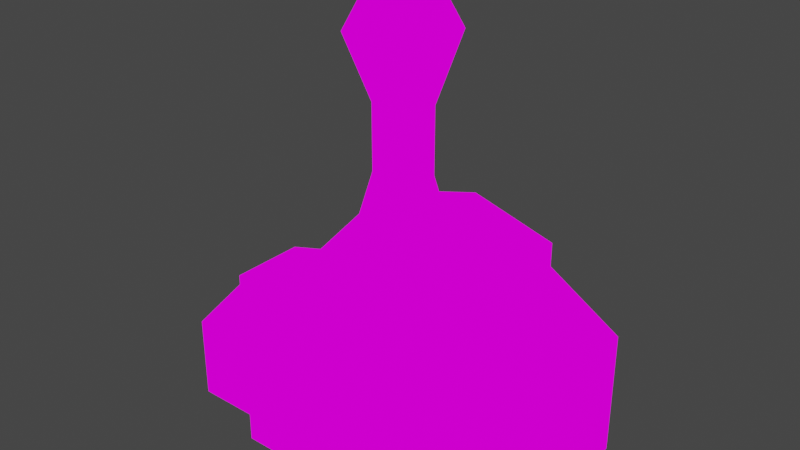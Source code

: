 # Source: ScrapEngine2.blend  (saved by Blender 2.82.7; exported with 4.5.12 LTS)
import bpy
from mathutils import Matrix  # noqa: F401  (used for matrix-valued properties, if any)

bpy.ops.wm.read_factory_settings(use_empty=True)
scene = bpy.context.scene
scene.name = 'Scene'

# ---- collections
col_collection = bpy.data.collections.new('Collection'); scene.collection.children.link(col_collection)

# ---- images (referenced by path relative to the original .blend; pixels are not part of the script)
import os
ASSET_DIR = os.environ.get("B2B_ASSET_DIR", "")  # directory of the original .blend (textures are referenced by path, not embedded)
HERE = os.path.dirname(os.path.abspath(__file__))  # packed textures are extracted next to this script under _unpacked/

def load_image(name, relpath, width, height, colorspace="sRGB"):
    """Load a texture the original file referenced (path relative to the .blend, or extracted next to this script)."""
    p = next((c for c in (os.path.join(HERE, relpath), os.path.join(ASSET_DIR, relpath)) if relpath and os.path.exists(c)), "")
    if p:
        img = bpy.data.images.load(p, check_existing=True)
        img.name = name
    else:  # same state as the original file: an image datablock whose file is absent (Cycles renders it pink)
        img = bpy.data.images.new(name, width, height)
        img.source = "FILE"
        img.filepath = "//" + (relpath or name)
    img.colorspace_settings.name = colorspace
    return img
img_metalscrps_png = load_image('metalScrps.png', 'metalScrps.png', 1024, 1024, 'sRGB')
img_metalscrps_png_001 = load_image('metalScrps.png.001', 'metalScrps.png', 1024, 1024, 'sRGB')

# ---- materials (node trees are filled in below, after node groups)
mat_metalscrps = bpy.data.materials.new('metalScrps')
mat_metalscrps.alpha_threshold = 0.0
mat_metalscrps.use_transparent_shadow = False
mat_metalscrps.line_color = (0.0, 0.0, 0.0, 1.0)
mat_metalscrps_001 = bpy.data.materials.new('metalScrps.001')
mat_metalscrps_001.use_transparent_shadow = False

# ---- material node trees
mat_metalscrps.use_nodes = True; mat_metalscrps.node_tree.nodes.clear()
_N = mat_metalscrps.node_tree.nodes; _L = mat_metalscrps.node_tree.links
n0 = _N.new('ShaderNodeOutputMaterial'); n0.name = 'Material Output'; n0.location = (400, 0)
n1 = _N.new('ShaderNodeLightPath'); n1.name = 'Light Path'; n1.location = (0, 250)
n2 = _N.new('ShaderNodeBsdfTransparent'); n2.name = 'Transparent BSDF'; n2.location = (-200, -100)
n3 = _N.new('ShaderNodeEmission'); n3.name = 'Emission'; n3.location = (-200, -200)
n4 = _N.new('ShaderNodeMixShader'); n4.name = 'Mix Shader'; n4.location = (200, 0)
n5 = _N.new('ShaderNodeMixShader'); n5.name = 'Mix Shader.001'; n5.location = (0, -100)
n6 = _N.new('ShaderNodeTexImage'); n6.name = 'Image Texture'; n6.location = (-500, 100)
n6.image = img_metalscrps_png
n6.interpolation = 'Closest'
_L.new(n6.outputs[0], n3.inputs[0])
_L.new(n6.outputs[1], n5.inputs[0])
_L.new(n2.outputs[0], n5.inputs[1])
_L.new(n2.outputs[0], n4.inputs[1])
_L.new(n3.outputs[0], n5.inputs[2])
_L.new(n5.outputs[0], n4.inputs[2])
_L.new(n1.outputs[0], n4.inputs[0])
_L.new(n4.outputs[0], n0.inputs[0])
n0.is_active_output = True
mat_metalscrps_001.use_nodes = True; mat_metalscrps_001.node_tree.nodes.clear()
_N = mat_metalscrps_001.node_tree.nodes; _L = mat_metalscrps_001.node_tree.links
n0 = _N.new('ShaderNodeOutputMaterial'); n0.name = 'Material Output'; n0.location = (400, 0)
n1 = _N.new('ShaderNodeLightPath'); n1.name = 'Light Path'; n1.location = (0, 250)
n2 = _N.new('ShaderNodeBsdfTransparent'); n2.name = 'Transparent BSDF'; n2.location = (-200, -100)
n3 = _N.new('ShaderNodeEmission'); n3.name = 'Emission'; n3.location = (-200, -200)
n4 = _N.new('ShaderNodeMixShader'); n4.name = 'Mix Shader'; n4.location = (200, 0)
n5 = _N.new('ShaderNodeMixShader'); n5.name = 'Mix Shader.001'; n5.location = (0, -100)
n6 = _N.new('ShaderNodeTexImage'); n6.name = 'Image Texture'; n6.location = (-500, 100)
n6.image = img_metalscrps_png_001
n6.interpolation = 'Closest'
_L.new(n6.outputs[0], n3.inputs[0])
_L.new(n6.outputs[1], n5.inputs[0])
_L.new(n2.outputs[0], n5.inputs[1])
_L.new(n2.outputs[0], n4.inputs[1])
_L.new(n3.outputs[0], n5.inputs[2])
_L.new(n5.outputs[0], n4.inputs[2])
_L.new(n1.outputs[0], n4.inputs[0])
_L.new(n4.outputs[0], n0.inputs[0])
n0.is_active_output = True

# ---- world
world_world = bpy.data.worlds.new('World'); scene.world = world_world
world_world.use_nodes = True; world_world.node_tree.nodes.clear()
_N = world_world.node_tree.nodes; _L = world_world.node_tree.links
n0 = _N.new('ShaderNodeOutputWorld'); n0.name = 'World Output'; n0.location = (300, 300)
n1 = _N.new('ShaderNodeBackground'); n1.name = 'Background'; n1.location = (10, 300)
n1.inputs[0].default_value = (0.05088, 0.05088, 0.05088, 1.0)
_L.new(n1.outputs[0], n0.inputs[0])
n0.is_active_output = True
world_world.color = (0.05088, 0.05088, 0.05088)
world_world.use_sun_shadow = False
world_world.sun_shadow_jitter_overblur = 0.0

# ---- meshes
me_cube = bpy.data.meshes.new('Cube')
me_cube.from_pydata([(-0.25, -0.25, 0.25), (0.0, -0.25, 0.09867), (-1.0, 0.0, 0.2328), (-0.75, 0.25, 0.5), (-0.5, 0.25, 0.5694), (0.0, -0.25, 0.0), (0.0, 0.25, 0.3487), (0.0, -0.25, 0.3487), (-1.0, 0.25, 0.1327), (-1.0, 0.25, 0.2328), (-0.5, 0.25, 0.0), (0.0, 0.0, 0.3487), (-1.0, -0.25, 0.2328), (-0.25, -0.25, 0.0), (-1.0, -0.25, 0.1327), (-0.25, 0.25, 0.0), (-0.5, -0.25, 0.5694), (-1.0, -0.25, 0.0), (-0.25, 0.25, 0.5), (0.0, 0.0, 0.0), (-1.0, 0.0, 0.1327), (-1.0, 0.25, 0.0), (-0.75, 0.25, 0.25), (-0.7034, 0.351, 0.2514), (-0.5, 0.0, 0.0), (-0.7034, 0.351, 0.4548), (-1.0, 0.0, 0.0), (-0.75, 0.25, 0.0), (-0.5, -0.25, 0.0), (-0.75, 0.0, 0.0), (-0.75, -0.25, 0.0), (0.0, 0.25, 0.09867), (0.0, 0.25, 0.0), (0.0, 0.0, 0.09867), (-0.75, -0.25, 0.5), (-0.75, -0.25, 0.25), (-0.25, 0.25, 0.25), (-0.25, 0.0, 0.0), (-0.25, -0.25, 0.5), (-0.75, 0.3189, 0.5), (-0.75, 0.3189, 0.25), (-0.5, -0.3189, 0.5694), (-0.75, -0.3189, 0.5), (-0.25, -0.3189, 0.5), (-0.75, -0.3189, 0.25), (0.0, -0.125, 0.09867), (-0.25, -0.3189, 0.25), (-0.5, 0.3189, 0.0), (-0.75, 0.3189, 0.0), (-0.25, 0.3189, 0.5), (-0.5, 0.3189, 0.5694), (-0.25, 0.3189, 0.0), (-0.25, 0.3189, 0.25), (-0.25, -0.125, 0.5), (-0.5, -0.3189, 0.0), (-0.25, -0.3189, 0.0), (-0.75, -0.3189, 0.0), (-0.5, -0.351, 0.5113), (-0.7034, -0.351, 0.4548), (-0.2966, -0.351, 0.4548), (-0.7034, -0.351, 0.2514), (-0.5, -0.351, 0.2514), (-0.2966, -0.351, 0.2514), (-0.5, 0.351, 0.04804), (-0.7034, 0.351, 0.04804), (-0.2966, 0.351, 0.4548), (-0.5, 0.351, 0.5113), (-0.2966, 0.351, 0.04804), (-0.2966, 0.351, 0.2514), (-0.5, 0.351, 0.2514), (-0.5, -0.351, 0.04804), (-0.2966, -0.351, 0.04804), (-0.7034, -0.351, 0.04804), (0.0, -0.125, 0.0), (-1.0, -0.125, 0.2328), (0.0, -0.125, 0.3487), (-0.25, -0.125, 0.0), (-0.75, -0.125, 0.5), (-1.0, -0.125, 0.1327), (-1.0, -0.125, 0.0), (-0.75, -0.125, 0.0), (-0.5, -0.125, 0.0), (-0.5, -0.125, 0.5694), (-0.75, 0.125, 0.5), (-0.25, 0.125, 0.5), (-1.0, 0.125, 0.2328), (-1.0, 0.125, 0.1327), (-0.25, 0.125, 0.0), (-0.5, 0.125, 0.0), (-0.75, 0.125, 0.0), (-1.0, 0.125, 0.0), (0.0, 0.125, 0.09867), (0.0, 0.125, 0.3487), (0.0, 0.125, 0.0), (-0.5, 0.125, 0.5694), (-0.1278, 0.0, 0.3081), (-0.3139, 0.0, 0.4207), (-0.8722, -0.09305, 0.2218), (-0.8722, 0.0, 0.2218), (-0.1278, -0.09305, 0.3081), (-0.5, 0.0, 0.4724), (-0.6861, 0.0, 0.4207), (-0.6861, -0.09305, 0.4207), (-0.5, 0.09305, 0.4724), (-0.3139, -0.09305, 0.4207), (-0.5, -0.09305, 0.4724), (-0.6861, 0.09305, 0.4207), (-0.3139, 0.09305, 0.4207), (-0.8722, 0.09305, 0.2218), (-0.1278, 0.09305, 0.3081)], [], [(84, 92, 6, 18), (74, 77, 102, 97), (94, 84, 18, 4), (83, 94, 4, 3), (85, 83, 3, 9), (92, 84, 107, 109), (53, 75, 99, 104), (75, 11, 95, 99), (0, 1, 7, 38), (13, 5, 1, 0), (35, 30, 56, 44), (27, 22, 40, 48), (13, 0, 46, 55), (14, 35, 34, 12), (4, 18, 49, 50), (17, 30, 35, 14), (22, 8, 9, 3), (27, 21, 8, 22), (28, 13, 55, 54), (22, 3, 39, 40), (36, 15, 51, 52), (30, 28, 54, 56), (31, 36, 18, 6), (32, 15, 36, 31), (78, 14, 12, 74), (86, 20, 2, 85), (79, 17, 14, 78), (90, 26, 20, 86), (87, 15, 32, 93), (76, 37, 19, 73), (88, 10, 15, 87), (81, 24, 37, 76), (89, 27, 10, 88), (80, 29, 24, 81), (90, 21, 27, 89), (79, 26, 29, 80), (91, 31, 6, 92), (45, 33, 11, 75), (93, 32, 31, 91), (73, 19, 33, 45), (56, 54, 70, 72), (46, 43, 59, 62), (44, 56, 72, 60), (43, 41, 57, 59), (52, 51, 67, 68), (54, 55, 71, 70), (41, 42, 58, 57), (39, 50, 66, 25), (16, 34, 42, 41), (15, 10, 47, 51), (38, 16, 41, 43), (34, 35, 44, 42), (3, 4, 50, 39), (10, 27, 48, 47), (0, 38, 43, 46), (18, 36, 52, 49), (61, 62, 59, 57), (70, 71, 62, 61), (60, 61, 57, 58), (72, 70, 61, 60), (69, 23, 25, 66), (63, 64, 23, 69), (68, 69, 66, 65), (67, 63, 69, 68), (47, 48, 64, 63), (48, 40, 23, 64), (50, 49, 65, 66), (42, 44, 60, 58), (49, 52, 68, 65), (51, 47, 63, 67), (55, 46, 62, 71), (40, 39, 25, 23), (5, 73, 45, 1), (1, 45, 75, 7), (17, 79, 80, 30), (30, 80, 81, 28), (28, 81, 76, 13), (13, 76, 73, 5), (26, 79, 78, 20), (20, 78, 74, 2), (12, 34, 77, 74), (34, 16, 82, 77), (16, 38, 53, 82), (38, 7, 75, 53), (19, 93, 91, 33), (33, 91, 92, 11), (26, 90, 89, 29), (29, 89, 88, 24), (24, 88, 87, 37), (37, 87, 93, 19), (21, 90, 86, 8), (8, 86, 85, 9), (11, 92, 109, 95), (85, 2, 98, 108), (84, 94, 103, 107), (82, 53, 104, 105), (104, 99, 95, 96), (105, 104, 96, 100), (102, 105, 100, 101), (97, 102, 101, 98), (98, 101, 106, 108), (101, 100, 103, 106), (100, 96, 107, 103), (96, 95, 109, 107), (83, 85, 108, 106), (2, 74, 97, 98), (77, 82, 105, 102), (94, 83, 106, 103)])
_uv = me_cube.uv_layers.new(name='UVMap')
_uv.uv.foreach_set('vector', [0.35, 0.3125, 0.3998, 0.3125, 0.3998, 0.3746, 0.3502, 0.3746, 0.2502, 0.1875, 0.2998, 0.1875, 0.2998, 0.1875, 0.2502, 0.1875, 0.3, 0.3125, 0.35, 0.3125, 0.3498, 0.3746, 0.3002, 0.3746, 0.2502, 0.3125, 0.3, 0.3125, 0.2998, 0.3746, 0.2502, 0.3746, 0.2502, 0.3125, 0.2998, 0.3125, 0.2998, 0.3746, 0.2502, 0.3746, 0.3998, 0.3125, 0.35, 0.3125, 0.35, 0.3125, 0.3998, 0.3125, 0.35, 0.1875, 0.3998, 0.1875, 0.3998, 0.1875, 0.35, 0.1875, 0.625, 0.2496, 0.6498, 0.2496, 0.6498, 0.2496, 0.625, 0.2496, 0.5002, 0.3754, 0.5498, 0.3754, 0.5498, 0.4996, 0.5002, 0.4996, 0.5002, 0.2504, 0.5498, 0.2504, 0.5498, 0.3746, 0.5002, 0.3746, 0.3498, 0.1246, 0.3498, 0.0003906, 0.3498, 0.0003906, 0.3498, 0.1246, 0.4502, 0.0003906, 0.4502, 0.1246, 0.4502, 0.1246, 0.4502, 0.0003906, 0.5002, 0.2504, 0.5002, 0.3746, 0.5002, 0.3746, 0.5002, 0.2504, 0.3002, 0.1254, 0.3498, 0.1254, 0.3498, 0.2496, 0.3002, 0.2496, 0.3002, 0.3746, 0.3498, 0.3746, 0.3498, 0.3746, 0.3002, 0.3746, 0.3002, 0.0003906, 0.3498, 0.0003906, 0.3498, 0.1246, 0.3002, 0.1246, 0.4502, 0.1254, 0.4998, 0.1254, 0.4998, 0.2496, 0.4502, 0.2496, 0.4502, 0.0003906, 0.4998, 0.0003906, 0.4998, 0.1246, 0.4502, 0.1246, 0.2002, 0.5004, 0.2002, 0.6246, 0.2002, 0.6246, 0.2002, 0.5004, 0.4502, 0.1254, 0.4502, 0.2496, 0.4502, 0.2496, 0.4502, 0.1254, 0.5498, 0.3746, 0.5498, 0.2504, 0.5498, 0.2504, 0.5498, 0.3746, 0.2002, 0.3754, 0.2002, 0.4996, 0.2002, 0.4996, 0.2002, 0.3754, 0.5002, 0.3754, 0.5498, 0.3754, 0.5498, 0.4996, 0.5002, 0.4996, 0.5002, 0.2504, 0.5498, 0.2504, 0.5498, 0.3746, 0.5002, 0.3746, 0.675, 0.125, 0.6998, 0.1254, 0.6998, 0.2496, 0.675, 0.2496, 0.625, 0.125, 0.6498, 0.1254, 0.6498, 0.2496, 0.625, 0.2496, 0.675, 0.0003906, 0.6998, 0.0003906, 0.6998, 0.1246, 0.675, 0.125, 0.625, 0.0003906, 0.6498, 0.0003906, 0.6498, 0.1246, 0.625, 0.125, 0.275, 0.625, 0.2998, 0.6254, 0.2998, 0.7496, 0.275, 0.7496, 0.225, 0.625, 0.2498, 0.6254, 0.2498, 0.7496, 0.225, 0.7496, 0.275, 0.5, 0.2998, 0.5004, 0.2998, 0.6246, 0.275, 0.625, 0.225, 0.5, 0.2498, 0.5004, 0.2498, 0.6246, 0.225, 0.625, 0.275, 0.375, 0.2998, 0.3754, 0.2998, 0.4996, 0.275, 0.5, 0.225, 0.375, 0.2498, 0.3754, 0.2498, 0.4996, 0.225, 0.5, 0.275, 0.2504, 0.2998, 0.2504, 0.2998, 0.3746, 0.275, 0.375, 0.225, 0.2504, 0.2498, 0.2504, 0.2498, 0.3746, 0.225, 0.375, 0.675, 0.125, 0.6998, 0.1254, 0.6998, 0.2496, 0.675, 0.2496, 0.625, 0.125, 0.6498, 0.1254, 0.6498, 0.2496, 0.625, 0.2496, 0.675, 0.0003906, 0.6998, 0.0003906, 0.6998, 0.1246, 0.675, 0.125, 0.625, 0.0003906, 0.6498, 0.0003906, 0.6498, 0.1246, 0.625, 0.125, 0.2002, 0.3754, 0.2002, 0.4996, 0.2002, 0.4996, 0.2002, 0.3754, 0.5002, 0.3754, 0.5002, 0.4996, 0.5002, 0.4996, 0.5002, 0.3754, 0.3498, 0.1246, 0.3498, 0.0003906, 0.3498, 0.0003906, 0.3498, 0.1246, 0.3498, 0.1254, 0.3002, 0.1254, 0.3002, 0.1254, 0.3498, 0.1254, 0.5498, 0.3746, 0.5498, 0.2504, 0.5498, 0.2504, 0.5498, 0.3746, 0.2002, 0.5004, 0.2002, 0.6246, 0.2002, 0.6246, 0.2002, 0.5004, 0.2998, 0.1254, 0.2502, 0.1254, 0.2502, 0.1254, 0.2998, 0.1254, 0.2502, 0.3746, 0.2998, 0.3746, 0.2998, 0.3746, 0.2502, 0.3746, 0.2998, 0.1254, 0.2502, 0.1254, 0.2502, 0.1254, 0.2998, 0.1254, 0.2998, 0.6246, 0.2998, 0.5004, 0.2998, 0.5004, 0.2998, 0.6246, 0.3498, 0.1254, 0.3002, 0.1254, 0.3002, 0.1254, 0.3498, 0.1254, 0.3498, 0.2496, 0.3498, 0.1254, 0.3498, 0.1254, 0.3498, 0.2496, 0.2502, 0.3746, 0.2998, 0.3746, 0.2998, 0.3746, 0.2502, 0.3746, 0.2998, 0.4996, 0.2998, 0.3754, 0.2998, 0.3754, 0.2998, 0.4996, 0.5002, 0.3754, 0.5002, 0.4996, 0.5002, 0.4996, 0.5002, 0.3754, 0.5498, 0.4996, 0.5498, 0.3754, 0.5498, 0.3754, 0.5498, 0.4996, 0.5002, 0.3754, 0.5498, 0.3754, 0.5498, 0.4996, 0.5002, 0.4996, 0.5002, 0.2504, 0.5498, 0.2504, 0.5498, 0.3746, 0.5002, 0.3746, 0.3502, 0.1254, 0.3998, 0.1254, 0.3998, 0.2496, 0.3502, 0.2496, 0.3502, 0.0003906, 0.3998, 0.0003906, 0.3998, 0.1246, 0.3502, 0.1246, 0.4002, 0.1254, 0.4498, 0.1254, 0.4498, 0.2496, 0.4002, 0.2496, 0.4002, 0.0003906, 0.4498, 0.0003906, 0.4498, 0.1246, 0.4002, 0.1246, 0.5002, 0.3754, 0.5498, 0.3754, 0.5498, 0.4996, 0.5002, 0.4996, 0.5002, 0.2504, 0.5498, 0.2504, 0.5498, 0.3746, 0.5002, 0.3746, 0.2998, 0.4996, 0.2998, 0.3754, 0.2998, 0.3754, 0.2998, 0.4996, 0.4502, 0.0003906, 0.4502, 0.1246, 0.4502, 0.1246, 0.4502, 0.0003906, 0.3002, 0.3746, 0.3498, 0.3746, 0.3498, 0.3746, 0.3002, 0.3746, 0.3498, 0.2496, 0.3498, 0.1254, 0.3498, 0.1254, 0.3498, 0.2496, 0.5498, 0.4996, 0.5498, 0.3754, 0.5498, 0.3754, 0.5498, 0.4996, 0.2998, 0.6246, 0.2998, 0.5004, 0.2998, 0.5004, 0.2998, 0.6246, 0.5002, 0.2504, 0.5002, 0.3746, 0.5002, 0.3746, 0.5002, 0.2504, 0.4502, 0.1254, 0.4502, 0.2496, 0.4502, 0.2496, 0.4502, 0.1254, 0.6002, 0.0003906, 0.625, 0.0003906, 0.625, 0.125, 0.6002, 0.1246, 0.6002, 0.1254, 0.625, 0.125, 0.625, 0.2496, 0.6002, 0.2496, 0.2002, 0.2504, 0.225, 0.2504, 0.225, 0.375, 0.2002, 0.3746, 0.2002, 0.3754, 0.225, 0.375, 0.225, 0.5, 0.2002, 0.4996, 0.2002, 0.5004, 0.225, 0.5, 0.225, 0.625, 0.2002, 0.6246, 0.2002, 0.6254, 0.225, 0.625, 0.225, 0.7496, 0.2002, 0.7496, 0.6502, 0.0003906, 0.675, 0.0003906, 0.675, 0.125, 0.6502, 0.1246, 0.6502, 0.1254, 0.675, 0.125, 0.675, 0.2496, 0.6502, 0.2496, 0.2502, 0.1254, 0.2998, 0.1254, 0.2998, 0.1875, 0.2502, 0.1875, 0.2502, 0.1254, 0.2998, 0.1254, 0.3, 0.1875, 0.2502, 0.1875, 0.3002, 0.1254, 0.3498, 0.1254, 0.35, 0.1875, 0.3, 0.1875, 0.3502, 0.1254, 0.3998, 0.1254, 0.3998, 0.1875, 0.35, 0.1875, 0.6502, 0.0003906, 0.675, 0.0003906, 0.675, 0.125, 0.6502, 0.1246, 0.6502, 0.1254, 0.675, 0.125, 0.675, 0.2496, 0.6502, 0.2496, 0.2502, 0.2504, 0.275, 0.2504, 0.275, 0.375, 0.2502, 0.3746, 0.2502, 0.3754, 0.275, 0.375, 0.275, 0.5, 0.2502, 0.4996, 0.2502, 0.5004, 0.275, 0.5, 0.275, 0.625, 0.2502, 0.6246, 0.2502, 0.6254, 0.275, 0.625, 0.275, 0.7496, 0.2502, 0.7496, 0.6002, 0.0003906, 0.625, 0.0003906, 0.625, 0.125, 0.6002, 0.1246, 0.6002, 0.1254, 0.625, 0.125, 0.625, 0.2496, 0.6002, 0.2496, 0.6502, 0.2496, 0.675, 0.2496, 0.675, 0.2496, 0.6502, 0.2496, 0.625, 0.2496, 0.6498, 0.2496, 0.6498, 0.2496, 0.625, 0.2496, 0.35, 0.3125, 0.3, 0.3125, 0.3, 0.3125, 0.35, 0.3125, 0.3, 0.1875, 0.35, 0.1875, 0.35, 0.1875, 0.3, 0.1875, 0.35, 0.1875, 0.3998, 0.1875, 0.3998, 0.2496, 0.3502, 0.2496, 0.3, 0.1875, 0.35, 0.1875, 0.3498, 0.2496, 0.3002, 0.2496, 0.2502, 0.1875, 0.3, 0.1875, 0.2998, 0.2496, 0.2502, 0.2496, 0.2502, 0.1875, 0.2998, 0.1875, 0.2998, 0.2496, 0.2502, 0.2496, 0.2502, 0.2504, 0.2998, 0.2504, 0.2998, 0.3125, 0.2502, 0.3125, 0.2502, 0.2504, 0.2998, 0.2504, 0.3, 0.3125, 0.2502, 0.3125, 0.3002, 0.2504, 0.3498, 0.2504, 0.35, 0.3125, 0.3, 0.3125, 0.3502, 0.2504, 0.3998, 0.2504, 0.3998, 0.3125, 0.35, 0.3125, 0.2998, 0.3125, 0.2502, 0.3125, 0.2502, 0.3125, 0.2998, 0.3125, 0.6502, 0.2496, 0.675, 0.2496, 0.675, 0.2496, 0.6502, 0.2496, 0.2502, 0.1875, 0.3, 0.1875, 0.3, 0.1875, 0.2502, 0.1875, 0.3, 0.3125, 0.2502, 0.3125, 0.2502, 0.3125, 0.3, 0.3125])
me_cube.materials.append(mat_metalscrps)
me_cube.use_remesh_preserve_volume = False
me_cube.use_remesh_preserve_attributes = False
me_cube.use_mirror_vertex_groups = False
me_cube.update()
me_cube_001 = bpy.data.meshes.new('Cube.001')
me_cube_001.from_pydata([(0.06637, 0.3004, 0.2344), (0.1053, 0.3238, 0.08027), (-0.1034, 0.3238, -0.2085), (-0.1011, 0.3622, 0.5967), (-0.1034, 0.1982, -0.2085), (0.0009143, 0.3238, 0.08027), (0.0009142, 0.3004, 0.2344), (0.06637, 0.3004, 0.4155), (-0.1011, 0.1598, 0.5967), (0.1029, 0.3622, 0.5967), (-0.06454, 0.2216, 0.4155), (0.0009143, 0.3238, -0.2085), (0.0009142, 0.3004, 0.4155), (0.0009143, 0.1982, -0.2085), (0.06637, 0.2216, 0.2344), (0.0009143, 0.3622, 0.5967), (0.0009143, 0.1598, 0.5967), (-0.06454, 0.3004, 0.4155), (0.1029, 0.1598, 0.5967), (0.0009142, 0.2216, 0.4155), (-0.06454, 0.3004, 0.2344), (-0.06454, 0.2216, 0.2344), (0.0009143, 0.1982, 0.08027), (0.1053, 0.1982, 0.08027), (0.06637, 0.2216, 0.4155), (0.0009142, 0.2216, 0.2344), (-0.1034, 0.1982, 0.08027), (-0.1034, 0.3238, 0.08027), (0.1053, 0.1982, -0.2085), (0.1053, 0.3238, -0.2085), (0.0009142, 0.1962, 0.6925), (-0.06442, 0.1962, 0.6925), (0.0009142, 0.3258, 0.6925), (-0.06442, 0.3258, 0.6925), (0.06624, 0.1962, 0.6925), (0.06624, 0.3258, 0.6925)], [], [(29, 11, 5, 1), (11, 2, 27, 5), (1, 5, 6, 0), (5, 27, 20, 6), (0, 6, 12, 7), (6, 20, 17, 12), (7, 12, 15, 9), (12, 17, 3, 15), (23, 1, 0, 14), (14, 0, 7, 24), (28, 29, 1, 23), (24, 7, 9, 18), (15, 3, 33, 32), (16, 18, 34, 30), (26, 22, 25, 21), (22, 23, 14, 25), (21, 25, 19, 10), (25, 14, 24, 19), (10, 19, 16, 8), (19, 24, 18, 16), (4, 13, 22, 26), (13, 28, 23, 22), (2, 4, 26, 27), (27, 26, 21, 20), (20, 21, 10, 17), (17, 10, 8, 3), (11, 13, 4, 2), (29, 28, 13, 11), (34, 35, 32, 30), (30, 32, 33, 31), (9, 15, 32, 35), (18, 9, 35, 34), (8, 16, 30, 31), (3, 8, 31, 33)])
_uv = me_cube_001.uv_layers.new(name='UVMap')
_uv.uv.foreach_set('vector', [0.6502, 0.5004, 0.6998, 0.5004, 0.6998, 0.6246, 0.6502, 0.6246, 0.7002, 0.5004, 0.7498, 0.5004, 0.7498, 0.6246, 0.7002, 0.6246, 0.6502, 0.6254, 0.6998, 0.6254, 0.6998, 0.7496, 0.6502, 0.7496, 0.7002, 0.6254, 0.7498, 0.6254, 0.7498, 0.7496, 0.7002, 0.7496, 0.6502, 0.7504, 0.6998, 0.7504, 0.6998, 0.8746, 0.6502, 0.8746, 0.7002, 0.7504, 0.7498, 0.7504, 0.7498, 0.8746, 0.7002, 0.8746, 0.6502, 0.8754, 0.6998, 0.8754, 0.6998, 0.9996, 0.6502, 0.9996, 0.7002, 0.8754, 0.7498, 0.8754, 0.7498, 0.9996, 0.7002, 0.9996, 0.6625, 0.6406, 0.6875, 0.6562, 0.6813, 0.7344, 0.6687, 0.7188, 0.7498, 0.6254, 0.6502, 0.6254, 0.6502, 0.8746, 0.7498, 0.8746, 0.3002, 0.3754, 0.3498, 0.3754, 0.3498, 0.4996, 0.3002, 0.4996, 0.5998, 0.5004, 0.5998, 0.5004, 0.5002, 0.7496, 0.5002, 0.7496, 0.7002, 0.9996, 0.7498, 0.9996, 0.7498, 0.9996, 0.7002, 0.9996, 0.7002, 0.9996, 0.7498, 0.9996, 0.7498, 0.9996, 0.7002, 0.9996, 0.6502, 0.6254, 0.6998, 0.6254, 0.6998, 0.7496, 0.6502, 0.7496, 0.7002, 0.6254, 0.7498, 0.6254, 0.7498, 0.7496, 0.7002, 0.7496, 0.6502, 0.7504, 0.6998, 0.7504, 0.6998, 0.8746, 0.6502, 0.8746, 0.7002, 0.7504, 0.7498, 0.7504, 0.7498, 0.8746, 0.7002, 0.8746, 0.6502, 0.8754, 0.6998, 0.8754, 0.6998, 0.9996, 0.6502, 0.9996, 0.7002, 0.8754, 0.7498, 0.8754, 0.7498, 0.9996, 0.7002, 0.9996, 0.6502, 0.5004, 0.6998, 0.5004, 0.6998, 0.6246, 0.6502, 0.6246, 0.7002, 0.5004, 0.7498, 0.5004, 0.7498, 0.6246, 0.7002, 0.6246, 0.5998, 0.5004, 0.5002, 0.5004, 0.5002, 0.7496, 0.5998, 0.7496, 0.4002, 0.2504, 0.4498, 0.2504, 0.4498, 0.3746, 0.4002, 0.3746, 0.5998, 0.5004, 0.5002, 0.5004, 0.5002, 0.7496, 0.5998, 0.7496, 0.4002, 0.5004, 0.4498, 0.5004, 0.4498, 0.6246, 0.4002, 0.6246, 0.3502, 0.0003906, 0.3998, 0.0003906, 0.3998, 0.1246, 0.3502, 0.1246, 0.3502, 0.0003906, 0.3998, 0.0003906, 0.3998, 0.1246, 0.3502, 0.1246, 0.5502, 0.7504, 0.5998, 0.7504, 0.5998, 0.8746, 0.5502, 0.8746, 0.5502, 0.8754, 0.5998, 0.8754, 0.5998, 0.9996, 0.5502, 0.9996, 0.6502, 0.9996, 0.6998, 0.9996, 0.6998, 0.9996, 0.6502, 0.9996, 0.6562, 0.6406, 0.6938, 0.6875, 0.6875, 0.7188, 0.6625, 0.7031, 0.6502, 0.9996, 0.6998, 0.9996, 0.6998, 0.9996, 0.6502, 0.9996, 0.4002, 0.6246, 0.4498, 0.6246, 0.4498, 0.6246, 0.4002, 0.6246])
me_cube_001.materials.append(mat_metalscrps_001)
me_cube_001.use_remesh_fix_poles = True
me_cube_001.use_remesh_preserve_attributes = False
me_cube_001.use_mirror_vertex_groups = False
me_cube_001.update()

# ---- objects
ob_cube = bpy.data.objects.new('Cube', me_cube)
ob_cube_001 = bpy.data.objects.new('Cube.001', me_cube_001)

# ---- transforms, parenting, visibility, modifiers, constraints
ob_cube.location = (0.2746, -0.002444, -0.003907)
ob_cube.scale = (0.6287, 0.6287, 0.6287)
ob_cube.lock_rotations_4d = False
ob_cube.empty_display_type = 'ARROWS'
ob_cube.lineart.crease_threshold = 0.0
ob_cube_001.location = (-0.03972, -0.1596, 0.3104)
ob_cube_001.scale = (0.6287, 0.6287, 0.6287)
ob_cube_001.lineart.crease_threshold = 0.0

# ---- collection membership
col_collection.objects.link(ob_cube)
col_collection.objects.link(ob_cube_001)

# ---- scene / render settings (as saved in the file)
scene.frame_start = 1; scene.frame_end = 250; scene.frame_set(1)
scene.render.engine = 'BLENDER_EEVEE_NEXT'
scene.cycles.use_denoising = False
scene.cycles.samples = 128
scene.cycles.sampling_pattern = 'TABULATED_SOBOL'
scene.cycles.use_adaptive_sampling = False
scene.cycles.use_light_tree = False
scene.view_settings.view_transform = 'Filmic'
bpy.context.view_layer.update()

# ---- added for rendering (the .blend has no active camera): camera
cam_auto = bpy.data.cameras.new('AutoCamera')
cam_auto.lens = 50.0
cam_auto.sensor_width = 36.0
cam_auto.clip_end = 1000.0
ob_auto_camera = bpy.data.objects.new('AutoCamera', cam_auto)
scene.collection.objects.link(ob_auto_camera)
ob_auto_camera.location = (0.953446, -1.19424, 1.1655)
ob_auto_camera.rotation_euler = (1.09748, -7.21219e-08, 0.694738)
scene.camera = ob_auto_camera
bpy.context.view_layer.update()
